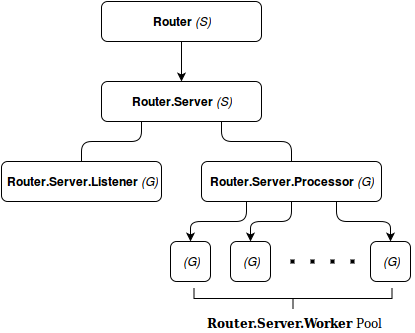

The diagram above was exported from draw.io. Its source (the exported page's mxGraphModel, read from the mxfile embedded in the PNG):
<mxGraphModel dx="1114" dy="898" grid="1" gridSize="10" guides="1" tooltips="1" connect="1" arrows="1" fold="1" page="1" pageScale="1" pageWidth="826" pageHeight="1169" background="#ffffff" math="0" shadow="0">
  <root>
    <mxCell id="0" />
    <mxCell id="1" parent="0" />
    <mxCell id="23" style="edgeStyle=orthogonalEdgeStyle;rounded=0;html=1;exitX=0.5;exitY=1;entryX=0.5;entryY=0;jettySize=auto;orthogonalLoop=1;" edge="1" parent="1" source="4" target="6">
      <mxGeometry relative="1" as="geometry" />
    </mxCell>
    <mxCell id="4" value="&lt;div&gt;&lt;b&gt;Router&lt;/b&gt; &lt;i&gt;(S)&lt;/i&gt;&lt;/div&gt;" style="rounded=1;whiteSpace=wrap;html=1;strokeWidth=1;fillColor=#FFFFFF;gradientColor=none;align=center;" parent="1" vertex="1">
      <mxGeometry x="320" y="80" width="160" height="40" as="geometry" />
    </mxCell>
    <mxCell id="19" style="edgeStyle=orthogonalEdgeStyle;rounded=1;html=1;exitX=0.25;exitY=1;entryX=0.5;entryY=0;endArrow=none;endFill=0;jettySize=auto;orthogonalLoop=1;strokeWidth=1;fontFamily=Verdana;fontSize=16;fontColor=#000000;" parent="1" source="6" target="7" edge="1">
      <mxGeometry relative="1" as="geometry" />
    </mxCell>
    <mxCell id="20" style="edgeStyle=orthogonalEdgeStyle;rounded=1;html=1;exitX=0.75;exitY=1;entryX=0.5;entryY=0;endArrow=none;endFill=0;jettySize=auto;orthogonalLoop=1;strokeWidth=1;fontFamily=Verdana;fontSize=16;fontColor=#000000;" parent="1" source="6" target="8" edge="1">
      <mxGeometry relative="1" as="geometry" />
    </mxCell>
    <mxCell id="6" value="&lt;b&gt;Router.Server &lt;/b&gt;&lt;i&gt;(S)&lt;/i&gt;" style="rounded=1;whiteSpace=wrap;html=1;strokeWidth=1;fillColor=#FFFFFF;gradientColor=none;align=center;" parent="1" vertex="1">
      <mxGeometry x="320" y="160" width="160" height="40" as="geometry" />
    </mxCell>
    <mxCell id="7" value="&lt;b&gt;Router.Server.Listener&amp;nbsp;&lt;/b&gt;&lt;i&gt;(G)&lt;/i&gt;" style="rounded=1;whiteSpace=wrap;html=1;strokeWidth=1;fillColor=#FFFFFF;gradientColor=none;align=center;" parent="1" vertex="1">
      <mxGeometry x="220" y="240" width="160" height="40" as="geometry" />
    </mxCell>
    <mxCell id="24" style="edgeStyle=orthogonalEdgeStyle;html=1;exitX=0.25;exitY=1;entryX=0.5;entryY=0;jettySize=auto;orthogonalLoop=1;rounded=1;" edge="1" parent="1" source="8" target="10">
      <mxGeometry relative="1" as="geometry" />
    </mxCell>
    <mxCell id="25" style="edgeStyle=orthogonalEdgeStyle;rounded=1;html=1;exitX=0.5;exitY=1;entryX=0.5;entryY=0;jettySize=auto;orthogonalLoop=1;" edge="1" parent="1" source="8" target="11">
      <mxGeometry relative="1" as="geometry" />
    </mxCell>
    <mxCell id="26" style="edgeStyle=orthogonalEdgeStyle;rounded=1;html=1;exitX=0.75;exitY=1;entryX=0.5;entryY=0;jettySize=auto;orthogonalLoop=1;" edge="1" parent="1" source="8" target="12">
      <mxGeometry relative="1" as="geometry" />
    </mxCell>
    <mxCell id="8" value="&lt;b&gt;Router.Server.Processor&amp;nbsp;&lt;/b&gt;&lt;i&gt;(G)&lt;/i&gt;" style="rounded=1;whiteSpace=wrap;html=1;strokeWidth=1;fillColor=#FFFFFF;gradientColor=none;align=center;" parent="1" vertex="1">
      <mxGeometry x="420" y="240" width="180" height="40" as="geometry" />
    </mxCell>
    <mxCell id="10" value="&lt;i&gt;(G)&lt;/i&gt;" style="rounded=1;whiteSpace=wrap;html=1;strokeWidth=1;fillColor=#FFFFFF;gradientColor=none;align=center;" parent="1" vertex="1">
      <mxGeometry x="389" y="320" width="40" height="40" as="geometry" />
    </mxCell>
    <mxCell id="11" value="&lt;i&gt;(G)&lt;/i&gt;" style="rounded=1;whiteSpace=wrap;html=1;strokeWidth=1;fillColor=#FFFFFF;gradientColor=none;align=center;" parent="1" vertex="1">
      <mxGeometry x="449" y="320" width="40" height="40" as="geometry" />
    </mxCell>
    <mxCell id="12" value="&lt;i&gt;(G)&lt;/i&gt;" style="rounded=1;whiteSpace=wrap;html=1;strokeWidth=1;fillColor=#FFFFFF;gradientColor=none;align=center;" parent="1" vertex="1">
      <mxGeometry x="589" y="320" width="40" height="40" as="geometry" />
    </mxCell>
    <mxCell id="16" value="" style="endArrow=none;html=1;dashed=1;dashPattern=1 4;fontFamily=Verdana;fontSize=16;fontColor=#000000;strokeWidth=4;entryX=0;entryY=0.5;" parent="1" target="12" edge="1">
      <mxGeometry width="50" height="50" relative="1" as="geometry">
        <mxPoint x="509" y="340" as="sourcePoint" />
        <mxPoint x="569" y="340" as="targetPoint" />
      </mxGeometry>
    </mxCell>
    <mxCell id="17" value="" style="strokeWidth=1;html=1;shape=mxgraph.flowchart.annotation_2;align=left;fillColor=#ddeeFF;gradientColor=none;fontFamily=Verdana;fontSize=16;fontColor=#000000;rotation=-90;" parent="1" vertex="1">
      <mxGeometry x="501" y="278" width="21" height="198" as="geometry" />
    </mxCell>
    <mxCell id="18" value="&lt;font style=&quot;font-size: 12px&quot;&gt;&lt;b&gt;Router.Server.Worker&lt;/b&gt; Pool&lt;/font&gt;" style="text;html=1;strokeColor=none;fillColor=none;align=center;verticalAlign=middle;whiteSpace=wrap;overflow=hidden;fontFamily=Verdana;fontSize=16;fontColor=#000000;" parent="1" vertex="1">
      <mxGeometry x="392" y="390" width="240" height="20" as="geometry" />
    </mxCell>
  </root>
</mxGraphModel>